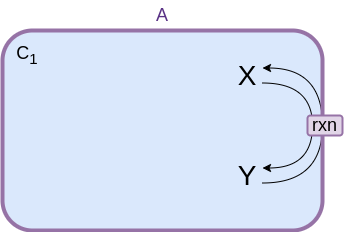

The diagram above was exported from draw.io. Its source (the exported page's mxGraphModel, read from the mxfile embedded in the PNG):
<mxGraphModel dx="390" dy="190" grid="1" gridSize="10" guides="1" tooltips="1" connect="1" arrows="1" fold="1" page="1" pageScale="1" pageWidth="400" pageHeight="360" math="0" shadow="0">
  <root>
    <mxCell id="0" />
    <mxCell id="1" parent="0" />
    <mxCell id="2" value="" style="rounded=1;whiteSpace=wrap;html=1;strokeWidth=2;fillColor=#dae8fc;strokeColor=#6c8ebf;" parent="1" vertex="1">
      <mxGeometry x="40" y="440" width="320" height="200" as="geometry" />
    </mxCell>
    <mxCell id="5" style="edgeStyle=orthogonalEdgeStyle;html=1;entryX=1;entryY=0.25;entryDx=0;entryDy=0;exitX=1;exitY=0.75;exitDx=0;exitDy=0;curved=1;" parent="1" source="3" target="4" edge="1">
      <mxGeometry relative="1" as="geometry">
        <mxPoint x="300" y="490" as="sourcePoint" />
        <Array as="points">
          <mxPoint x="350" y="493" />
          <mxPoint x="350" y="578" />
        </Array>
      </mxGeometry>
    </mxCell>
    <mxCell id="3" value="X" style="text;html=1;align=center;verticalAlign=middle;whiteSpace=wrap;rounded=0;fontSize=28;" parent="1" vertex="1">
      <mxGeometry x="270" y="470" width="30" height="30" as="geometry" />
    </mxCell>
    <mxCell id="6" style="edgeStyle=orthogonalEdgeStyle;html=1;exitX=1;exitY=0.75;exitDx=0;exitDy=0;entryX=1;entryY=0.25;entryDx=0;entryDy=0;curved=1;" parent="1" source="4" target="3" edge="1">
      <mxGeometry relative="1" as="geometry">
        <Array as="points">
          <mxPoint x="360" y="593" />
          <mxPoint x="360" y="478" />
        </Array>
      </mxGeometry>
    </mxCell>
    <mxCell id="4" value="Y" style="text;html=1;align=center;verticalAlign=middle;whiteSpace=wrap;rounded=0;fontSize=28;" parent="1" vertex="1">
      <mxGeometry x="270" y="570" width="30" height="30" as="geometry" />
    </mxCell>
    <mxCell id="8" value="C&lt;sub style=&quot;&quot;&gt;1&lt;/sub&gt;" style="text;html=1;align=center;verticalAlign=middle;whiteSpace=wrap;rounded=0;fontSize=18;" parent="1" vertex="1">
      <mxGeometry x="50" y="450" width="30" height="30" as="geometry" />
    </mxCell>
    <mxCell id="12" value="" style="rounded=1;whiteSpace=wrap;html=1;strokeWidth=4;fillColor=none;strokeColor=#9673a6;" vertex="1" parent="1">
      <mxGeometry x="40" y="440" width="320" height="200" as="geometry" />
    </mxCell>
    <mxCell id="11" value="rxn" style="rounded=1;whiteSpace=wrap;html=1;strokeWidth=2;fontSize=18;fillColor=#e1d5e7;strokeColor=#9673a6;" parent="1" vertex="1">
      <mxGeometry x="345" y="525" width="35" height="20" as="geometry" />
    </mxCell>
    <mxCell id="13" value="A" style="text;html=1;align=center;verticalAlign=middle;whiteSpace=wrap;rounded=0;fontSize=18;fontColor=#5A3286;" vertex="1" parent="1">
      <mxGeometry x="185" y="410" width="30" height="30" as="geometry" />
    </mxCell>
  </root>
</mxGraphModel>